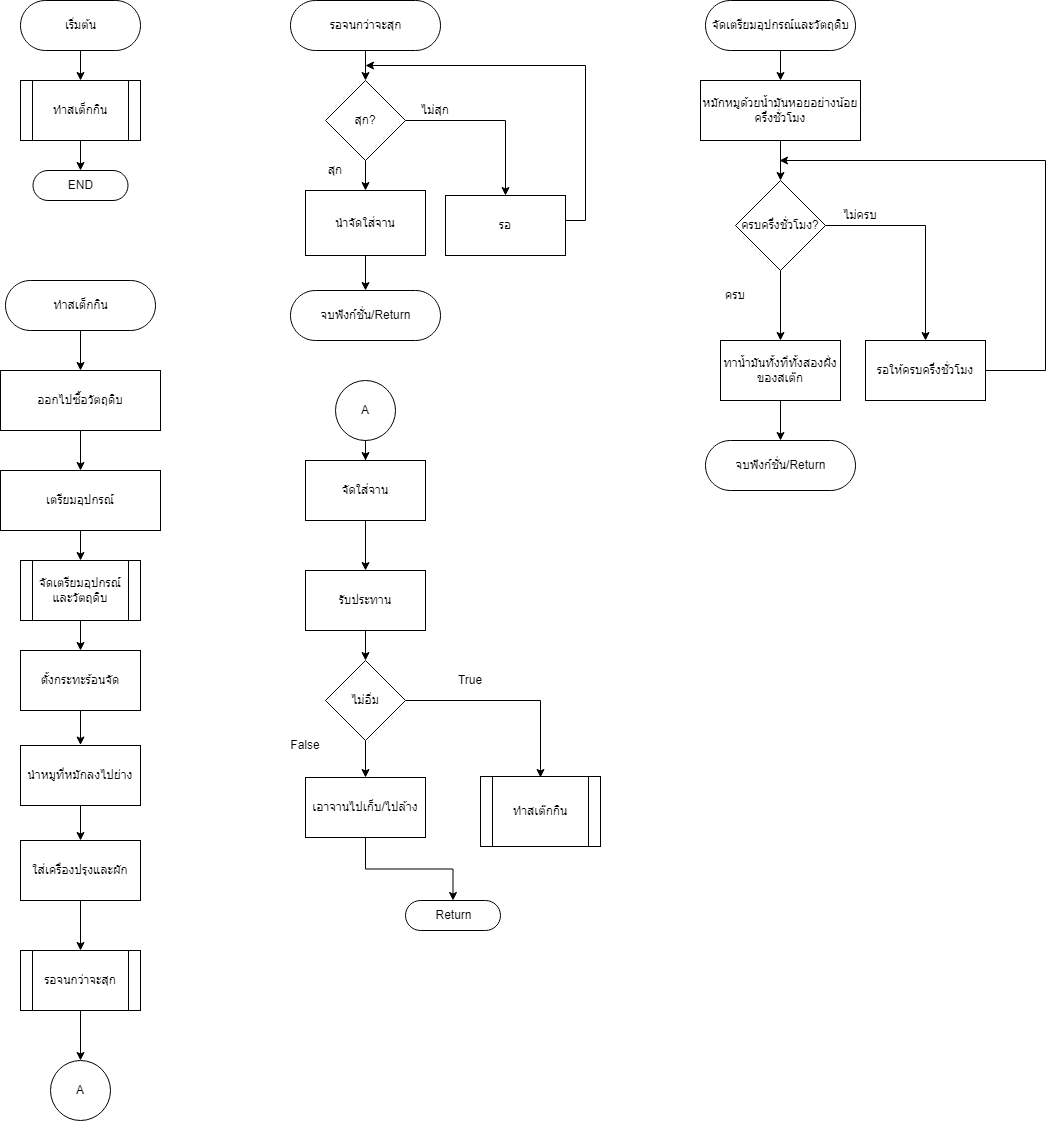

The diagram above was exported from draw.io. Its source (the exported page's mxGraphModel, read from the mxfile embedded in the PNG):
<mxGraphModel dx="782" dy="507" grid="1" gridSize="10" guides="1" tooltips="1" connect="1" arrows="1" fold="1" page="1" pageScale="1" pageWidth="1169" pageHeight="1654" math="0" shadow="0">
  <root>
    <mxCell id="WIyWlLk6GJQsqaUBKTNV-0" />
    <mxCell id="WIyWlLk6GJQsqaUBKTNV-1" parent="WIyWlLk6GJQsqaUBKTNV-0" />
    <mxCell id="JMxlOl8M-skNTxlC4Nmi-116" value="" style="edgeStyle=orthogonalEdgeStyle;rounded=0;orthogonalLoop=1;jettySize=auto;html=1;" parent="WIyWlLk6GJQsqaUBKTNV-1" source="JMxlOl8M-skNTxlC4Nmi-0" target="JMxlOl8M-skNTxlC4Nmi-115" edge="1">
      <mxGeometry relative="1" as="geometry" />
    </mxCell>
    <mxCell id="JMxlOl8M-skNTxlC4Nmi-0" value="เริ่มต้น" style="html=1;dashed=0;whitespace=wrap;shape=mxgraph.dfd.start" parent="WIyWlLk6GJQsqaUBKTNV-1" vertex="1">
      <mxGeometry x="80" y="50" width="120" height="50" as="geometry" />
    </mxCell>
    <mxCell id="JMxlOl8M-skNTxlC4Nmi-6" style="edgeStyle=orthogonalEdgeStyle;rounded=0;orthogonalLoop=1;jettySize=auto;html=1;entryX=0.5;entryY=0;entryDx=0;entryDy=0;" parent="WIyWlLk6GJQsqaUBKTNV-1" target="JMxlOl8M-skNTxlC4Nmi-5" edge="1">
      <mxGeometry relative="1" as="geometry">
        <mxPoint x="140" y="480" as="sourcePoint" />
      </mxGeometry>
    </mxCell>
    <mxCell id="JMxlOl8M-skNTxlC4Nmi-17" value="" style="edgeStyle=orthogonalEdgeStyle;rounded=0;orthogonalLoop=1;jettySize=auto;html=1;" parent="WIyWlLk6GJQsqaUBKTNV-1" source="JMxlOl8M-skNTxlC4Nmi-5" target="JMxlOl8M-skNTxlC4Nmi-16" edge="1">
      <mxGeometry relative="1" as="geometry" />
    </mxCell>
    <mxCell id="JMxlOl8M-skNTxlC4Nmi-5" value="เตรียมอุปกรณ์" style="rounded=0;whiteSpace=wrap;html=1;" parent="WIyWlLk6GJQsqaUBKTNV-1" vertex="1">
      <mxGeometry x="60" y="520" width="160" height="60" as="geometry" />
    </mxCell>
    <mxCell id="JMxlOl8M-skNTxlC4Nmi-20" style="edgeStyle=orthogonalEdgeStyle;rounded=0;orthogonalLoop=1;jettySize=auto;html=1;" parent="WIyWlLk6GJQsqaUBKTNV-1" source="JMxlOl8M-skNTxlC4Nmi-10" target="JMxlOl8M-skNTxlC4Nmi-19" edge="1">
      <mxGeometry relative="1" as="geometry" />
    </mxCell>
    <mxCell id="JMxlOl8M-skNTxlC4Nmi-10" value="จัดเตรียมอุปกรณ์และวัตถุดิบ" style="html=1;dashed=0;whitespace=wrap;shape=mxgraph.dfd.start" parent="WIyWlLk6GJQsqaUBKTNV-1" vertex="1">
      <mxGeometry x="765" y="50" width="150" height="50" as="geometry" />
    </mxCell>
    <mxCell id="JMxlOl8M-skNTxlC4Nmi-15" value="ออกไปซื้อวัตถุดิบ" style="rounded=0;whiteSpace=wrap;html=1;" parent="WIyWlLk6GJQsqaUBKTNV-1" vertex="1">
      <mxGeometry x="60" y="420" width="160" height="60" as="geometry" />
    </mxCell>
    <mxCell id="JMxlOl8M-skNTxlC4Nmi-27" value="" style="edgeStyle=orthogonalEdgeStyle;rounded=0;orthogonalLoop=1;jettySize=auto;html=1;" parent="WIyWlLk6GJQsqaUBKTNV-1" source="JMxlOl8M-skNTxlC4Nmi-16" target="JMxlOl8M-skNTxlC4Nmi-26" edge="1">
      <mxGeometry relative="1" as="geometry" />
    </mxCell>
    <mxCell id="JMxlOl8M-skNTxlC4Nmi-16" value="จัดเตรียมอุปกรณ์และวัตถุดิบ" style="shape=process;whiteSpace=wrap;html=1;backgroundOutline=1;rounded=0;" parent="WIyWlLk6GJQsqaUBKTNV-1" vertex="1">
      <mxGeometry x="80" y="610" width="120" height="60" as="geometry" />
    </mxCell>
    <mxCell id="JMxlOl8M-skNTxlC4Nmi-29" value="" style="edgeStyle=orthogonalEdgeStyle;rounded=0;orthogonalLoop=1;jettySize=auto;html=1;" parent="WIyWlLk6GJQsqaUBKTNV-1" source="JMxlOl8M-skNTxlC4Nmi-19" target="JMxlOl8M-skNTxlC4Nmi-28" edge="1">
      <mxGeometry relative="1" as="geometry" />
    </mxCell>
    <mxCell id="JMxlOl8M-skNTxlC4Nmi-19" value="หมักหมูด้วยน้ำมันหอยอย่างน้อยครึ่งชั่วโมง" style="rounded=0;whiteSpace=wrap;html=1;" parent="WIyWlLk6GJQsqaUBKTNV-1" vertex="1">
      <mxGeometry x="760" y="130" width="160" height="60" as="geometry" />
    </mxCell>
    <mxCell id="JMxlOl8M-skNTxlC4Nmi-25" value="จบฟังก์ชั่น/Return" style="html=1;dashed=0;whitespace=wrap;shape=mxgraph.dfd.start" parent="WIyWlLk6GJQsqaUBKTNV-1" vertex="1">
      <mxGeometry x="765" y="490" width="150" height="50" as="geometry" />
    </mxCell>
    <mxCell id="JMxlOl8M-skNTxlC4Nmi-45" value="" style="edgeStyle=orthogonalEdgeStyle;rounded=0;orthogonalLoop=1;jettySize=auto;html=1;" parent="WIyWlLk6GJQsqaUBKTNV-1" source="JMxlOl8M-skNTxlC4Nmi-26" edge="1">
      <mxGeometry relative="1" as="geometry">
        <mxPoint x="140" y="794.5" as="targetPoint" />
      </mxGeometry>
    </mxCell>
    <mxCell id="JMxlOl8M-skNTxlC4Nmi-26" value="ตั้งกระทะร้อนจัด" style="whiteSpace=wrap;html=1;rounded=0;" parent="WIyWlLk6GJQsqaUBKTNV-1" vertex="1">
      <mxGeometry x="80" y="700" width="120" height="60" as="geometry" />
    </mxCell>
    <mxCell id="JMxlOl8M-skNTxlC4Nmi-57" value="" style="edgeStyle=orthogonalEdgeStyle;rounded=0;orthogonalLoop=1;jettySize=auto;html=1;" parent="WIyWlLk6GJQsqaUBKTNV-1" source="JMxlOl8M-skNTxlC4Nmi-28" target="JMxlOl8M-skNTxlC4Nmi-33" edge="1">
      <mxGeometry relative="1" as="geometry" />
    </mxCell>
    <mxCell id="JMxlOl8M-skNTxlC4Nmi-58" style="edgeStyle=orthogonalEdgeStyle;rounded=0;orthogonalLoop=1;jettySize=auto;html=1;entryX=0.5;entryY=0;entryDx=0;entryDy=0;" parent="WIyWlLk6GJQsqaUBKTNV-1" source="JMxlOl8M-skNTxlC4Nmi-28" target="JMxlOl8M-skNTxlC4Nmi-38" edge="1">
      <mxGeometry relative="1" as="geometry">
        <mxPoint x="985" y="275" as="targetPoint" />
      </mxGeometry>
    </mxCell>
    <mxCell id="JMxlOl8M-skNTxlC4Nmi-28" value="ครบครึ่งชั่วโมง?" style="rhombus;whiteSpace=wrap;html=1;rounded=0;" parent="WIyWlLk6GJQsqaUBKTNV-1" vertex="1">
      <mxGeometry x="795" y="230" width="90" height="90" as="geometry" />
    </mxCell>
    <mxCell id="JMxlOl8M-skNTxlC4Nmi-33" value="ทาน้ำมันทั้งที่ทั้งสองฝั่งของสเต๊ก" style="rounded=0;whiteSpace=wrap;html=1;" parent="WIyWlLk6GJQsqaUBKTNV-1" vertex="1">
      <mxGeometry x="780" y="390" width="120" height="60" as="geometry" />
    </mxCell>
    <mxCell id="JMxlOl8M-skNTxlC4Nmi-36" value="ครบ" style="text;html=1;strokeColor=none;fillColor=none;align=center;verticalAlign=middle;whiteSpace=wrap;rounded=0;" parent="WIyWlLk6GJQsqaUBKTNV-1" vertex="1">
      <mxGeometry x="765" y="330" width="60" height="30" as="geometry" />
    </mxCell>
    <mxCell id="JMxlOl8M-skNTxlC4Nmi-38" value="รอให้ครบครึ่งชั่วโมง" style="rounded=0;whiteSpace=wrap;html=1;" parent="WIyWlLk6GJQsqaUBKTNV-1" vertex="1">
      <mxGeometry x="925" y="390" width="120" height="60" as="geometry" />
    </mxCell>
    <mxCell id="JMxlOl8M-skNTxlC4Nmi-40" value="" style="endArrow=classic;html=1;rounded=0;" parent="WIyWlLk6GJQsqaUBKTNV-1" edge="1">
      <mxGeometry width="50" height="50" relative="1" as="geometry">
        <mxPoint x="1105" y="210" as="sourcePoint" />
        <mxPoint x="839" y="210" as="targetPoint" />
      </mxGeometry>
    </mxCell>
    <mxCell id="JMxlOl8M-skNTxlC4Nmi-41" value="" style="endArrow=none;html=1;rounded=0;exitX=1;exitY=0.5;exitDx=0;exitDy=0;" parent="WIyWlLk6GJQsqaUBKTNV-1" source="JMxlOl8M-skNTxlC4Nmi-38" edge="1">
      <mxGeometry width="50" height="50" relative="1" as="geometry">
        <mxPoint x="815" y="360" as="sourcePoint" />
        <mxPoint x="1105" y="420" as="targetPoint" />
      </mxGeometry>
    </mxCell>
    <mxCell id="JMxlOl8M-skNTxlC4Nmi-42" value="" style="endArrow=none;html=1;rounded=0;" parent="WIyWlLk6GJQsqaUBKTNV-1" edge="1">
      <mxGeometry width="50" height="50" relative="1" as="geometry">
        <mxPoint x="1105" y="420" as="sourcePoint" />
        <mxPoint x="1105" y="210" as="targetPoint" />
      </mxGeometry>
    </mxCell>
    <mxCell id="JMxlOl8M-skNTxlC4Nmi-43" value="ไม่ครบ" style="text;html=1;strokeColor=none;fillColor=none;align=center;verticalAlign=middle;whiteSpace=wrap;rounded=0;" parent="WIyWlLk6GJQsqaUBKTNV-1" vertex="1">
      <mxGeometry x="890" y="250" width="60" height="30" as="geometry" />
    </mxCell>
    <mxCell id="JMxlOl8M-skNTxlC4Nmi-63" value="" style="edgeStyle=orthogonalEdgeStyle;rounded=0;orthogonalLoop=1;jettySize=auto;html=1;" parent="WIyWlLk6GJQsqaUBKTNV-1" target="JMxlOl8M-skNTxlC4Nmi-25" edge="1">
      <mxGeometry relative="1" as="geometry">
        <mxPoint x="840" y="450" as="sourcePoint" />
      </mxGeometry>
    </mxCell>
    <mxCell id="JMxlOl8M-skNTxlC4Nmi-70" value="" style="edgeStyle=orthogonalEdgeStyle;rounded=0;orthogonalLoop=1;jettySize=auto;html=1;" parent="WIyWlLk6GJQsqaUBKTNV-1" source="JMxlOl8M-skNTxlC4Nmi-66" edge="1">
      <mxGeometry relative="1" as="geometry">
        <mxPoint x="140" y="890" as="targetPoint" />
      </mxGeometry>
    </mxCell>
    <mxCell id="JMxlOl8M-skNTxlC4Nmi-66" value="นำหมูที่หมักลงไปย่าง" style="whiteSpace=wrap;html=1;rounded=0;" parent="WIyWlLk6GJQsqaUBKTNV-1" vertex="1">
      <mxGeometry x="80" y="795" width="120" height="60" as="geometry" />
    </mxCell>
    <mxCell id="JMxlOl8M-skNTxlC4Nmi-98" value="" style="edgeStyle=orthogonalEdgeStyle;rounded=0;orthogonalLoop=1;jettySize=auto;html=1;" parent="WIyWlLk6GJQsqaUBKTNV-1" source="JMxlOl8M-skNTxlC4Nmi-80" edge="1">
      <mxGeometry relative="1" as="geometry">
        <mxPoint x="140" y="1110" as="targetPoint" />
      </mxGeometry>
    </mxCell>
    <mxCell id="JMxlOl8M-skNTxlC4Nmi-80" value="รอจนกว่าจะสุก" style="shape=process;whiteSpace=wrap;html=1;backgroundOutline=1;rounded=0;" parent="WIyWlLk6GJQsqaUBKTNV-1" vertex="1">
      <mxGeometry x="80" y="1000" width="120" height="60" as="geometry" />
    </mxCell>
    <mxCell id="JMxlOl8M-skNTxlC4Nmi-85" value="" style="edgeStyle=orthogonalEdgeStyle;rounded=0;orthogonalLoop=1;jettySize=auto;html=1;" parent="WIyWlLk6GJQsqaUBKTNV-1" source="JMxlOl8M-skNTxlC4Nmi-81" target="JMxlOl8M-skNTxlC4Nmi-84" edge="1">
      <mxGeometry relative="1" as="geometry" />
    </mxCell>
    <mxCell id="JMxlOl8M-skNTxlC4Nmi-81" value="รอจนกว่าจะสุก" style="html=1;dashed=0;whitespace=wrap;shape=mxgraph.dfd.start" parent="WIyWlLk6GJQsqaUBKTNV-1" vertex="1">
      <mxGeometry x="350" y="50" width="150" height="50" as="geometry" />
    </mxCell>
    <mxCell id="JMxlOl8M-skNTxlC4Nmi-87" value="" style="edgeStyle=orthogonalEdgeStyle;rounded=0;orthogonalLoop=1;jettySize=auto;html=1;" parent="WIyWlLk6GJQsqaUBKTNV-1" source="JMxlOl8M-skNTxlC4Nmi-84" target="JMxlOl8M-skNTxlC4Nmi-86" edge="1">
      <mxGeometry relative="1" as="geometry" />
    </mxCell>
    <mxCell id="JMxlOl8M-skNTxlC4Nmi-95" style="edgeStyle=orthogonalEdgeStyle;rounded=0;orthogonalLoop=1;jettySize=auto;html=1;exitX=1;exitY=0.5;exitDx=0;exitDy=0;entryX=0.5;entryY=0;entryDx=0;entryDy=0;" parent="WIyWlLk6GJQsqaUBKTNV-1" source="JMxlOl8M-skNTxlC4Nmi-84" target="JMxlOl8M-skNTxlC4Nmi-88" edge="1">
      <mxGeometry relative="1" as="geometry" />
    </mxCell>
    <mxCell id="JMxlOl8M-skNTxlC4Nmi-84" value="สุก?" style="rhombus;whiteSpace=wrap;html=1;dashed=0;" parent="WIyWlLk6GJQsqaUBKTNV-1" vertex="1">
      <mxGeometry x="385" y="130" width="80" height="80" as="geometry" />
    </mxCell>
    <mxCell id="JMxlOl8M-skNTxlC4Nmi-102" value="" style="edgeStyle=orthogonalEdgeStyle;rounded=0;orthogonalLoop=1;jettySize=auto;html=1;" parent="WIyWlLk6GJQsqaUBKTNV-1" source="JMxlOl8M-skNTxlC4Nmi-86" target="JMxlOl8M-skNTxlC4Nmi-101" edge="1">
      <mxGeometry relative="1" as="geometry" />
    </mxCell>
    <mxCell id="JMxlOl8M-skNTxlC4Nmi-86" value="นำจัดใส่จาน" style="whiteSpace=wrap;html=1;dashed=0;" parent="WIyWlLk6GJQsqaUBKTNV-1" vertex="1">
      <mxGeometry x="365" y="240" width="120" height="65" as="geometry" />
    </mxCell>
    <mxCell id="JMxlOl8M-skNTxlC4Nmi-90" value="" style="edgeStyle=orthogonalEdgeStyle;rounded=0;orthogonalLoop=1;jettySize=auto;html=1;" parent="WIyWlLk6GJQsqaUBKTNV-1" source="JMxlOl8M-skNTxlC4Nmi-88" edge="1">
      <mxGeometry relative="1" as="geometry">
        <mxPoint x="425" y="115" as="targetPoint" />
        <Array as="points">
          <mxPoint x="645" y="270" />
          <mxPoint x="645" y="115" />
        </Array>
      </mxGeometry>
    </mxCell>
    <mxCell id="JMxlOl8M-skNTxlC4Nmi-88" value="รอ" style="whiteSpace=wrap;html=1;dashed=0;" parent="WIyWlLk6GJQsqaUBKTNV-1" vertex="1">
      <mxGeometry x="505" y="245" width="120" height="60" as="geometry" />
    </mxCell>
    <mxCell id="JMxlOl8M-skNTxlC4Nmi-94" value="สุก" style="text;html=1;strokeColor=none;fillColor=none;align=center;verticalAlign=middle;whiteSpace=wrap;rounded=0;" parent="WIyWlLk6GJQsqaUBKTNV-1" vertex="1">
      <mxGeometry x="365" y="205" width="60" height="30" as="geometry" />
    </mxCell>
    <mxCell id="JMxlOl8M-skNTxlC4Nmi-96" value="ไม่สุก" style="text;html=1;strokeColor=none;fillColor=none;align=center;verticalAlign=middle;whiteSpace=wrap;rounded=0;" parent="WIyWlLk6GJQsqaUBKTNV-1" vertex="1">
      <mxGeometry x="465" y="145" width="60" height="30" as="geometry" />
    </mxCell>
    <mxCell id="JMxlOl8M-skNTxlC4Nmi-99" value="A" style="ellipse;whiteSpace=wrap;html=1;aspect=fixed;" parent="WIyWlLk6GJQsqaUBKTNV-1" vertex="1">
      <mxGeometry x="110" y="1110" width="60" height="60" as="geometry" />
    </mxCell>
    <mxCell id="JMxlOl8M-skNTxlC4Nmi-104" value="" style="edgeStyle=orthogonalEdgeStyle;rounded=0;orthogonalLoop=1;jettySize=auto;html=1;" parent="WIyWlLk6GJQsqaUBKTNV-1" source="JMxlOl8M-skNTxlC4Nmi-100" target="JMxlOl8M-skNTxlC4Nmi-103" edge="1">
      <mxGeometry relative="1" as="geometry" />
    </mxCell>
    <mxCell id="JMxlOl8M-skNTxlC4Nmi-100" value="A" style="ellipse;whiteSpace=wrap;html=1;aspect=fixed;" parent="WIyWlLk6GJQsqaUBKTNV-1" vertex="1">
      <mxGeometry x="395" y="430" width="60" height="60" as="geometry" />
    </mxCell>
    <mxCell id="JMxlOl8M-skNTxlC4Nmi-101" value="จบฟังก์ชั่น/Return" style="html=1;dashed=0;whitespace=wrap;shape=mxgraph.dfd.start" parent="WIyWlLk6GJQsqaUBKTNV-1" vertex="1">
      <mxGeometry x="350" y="340" width="150" height="50" as="geometry" />
    </mxCell>
    <mxCell id="JMxlOl8M-skNTxlC4Nmi-108" value="" style="edgeStyle=orthogonalEdgeStyle;rounded=0;orthogonalLoop=1;jettySize=auto;html=1;" parent="WIyWlLk6GJQsqaUBKTNV-1" source="JMxlOl8M-skNTxlC4Nmi-103" target="JMxlOl8M-skNTxlC4Nmi-107" edge="1">
      <mxGeometry relative="1" as="geometry" />
    </mxCell>
    <mxCell id="JMxlOl8M-skNTxlC4Nmi-103" value="จัดใส่จาน" style="whiteSpace=wrap;html=1;" parent="WIyWlLk6GJQsqaUBKTNV-1" vertex="1">
      <mxGeometry x="365" y="510" width="120" height="60" as="geometry" />
    </mxCell>
    <mxCell id="JMxlOl8M-skNTxlC4Nmi-106" value="" style="edgeStyle=orthogonalEdgeStyle;rounded=0;orthogonalLoop=1;jettySize=auto;html=1;" parent="WIyWlLk6GJQsqaUBKTNV-1" source="JMxlOl8M-skNTxlC4Nmi-105" target="JMxlOl8M-skNTxlC4Nmi-80" edge="1">
      <mxGeometry relative="1" as="geometry" />
    </mxCell>
    <mxCell id="JMxlOl8M-skNTxlC4Nmi-105" value="ใส่เครื่องปรุงและผัก" style="rounded=0;whiteSpace=wrap;html=1;" parent="WIyWlLk6GJQsqaUBKTNV-1" vertex="1">
      <mxGeometry x="80" y="890" width="120" height="60" as="geometry" />
    </mxCell>
    <mxCell id="JMxlOl8M-skNTxlC4Nmi-110" value="" style="edgeStyle=orthogonalEdgeStyle;rounded=0;orthogonalLoop=1;jettySize=auto;html=1;" parent="WIyWlLk6GJQsqaUBKTNV-1" source="JMxlOl8M-skNTxlC4Nmi-107" target="JMxlOl8M-skNTxlC4Nmi-109" edge="1">
      <mxGeometry relative="1" as="geometry" />
    </mxCell>
    <mxCell id="JMxlOl8M-skNTxlC4Nmi-107" value="รับประทาน" style="whiteSpace=wrap;html=1;" parent="WIyWlLk6GJQsqaUBKTNV-1" vertex="1">
      <mxGeometry x="365" y="620" width="120" height="60" as="geometry" />
    </mxCell>
    <mxCell id="JMxlOl8M-skNTxlC4Nmi-112" value="" style="edgeStyle=orthogonalEdgeStyle;rounded=0;orthogonalLoop=1;jettySize=auto;html=1;" parent="WIyWlLk6GJQsqaUBKTNV-1" source="JMxlOl8M-skNTxlC4Nmi-109" edge="1">
      <mxGeometry relative="1" as="geometry">
        <mxPoint x="599.9999999999998" y="827" as="targetPoint" />
      </mxGeometry>
    </mxCell>
    <mxCell id="JMxlOl8M-skNTxlC4Nmi-114" value="" style="edgeStyle=orthogonalEdgeStyle;rounded=0;orthogonalLoop=1;jettySize=auto;html=1;" parent="WIyWlLk6GJQsqaUBKTNV-1" source="JMxlOl8M-skNTxlC4Nmi-109" target="JMxlOl8M-skNTxlC4Nmi-113" edge="1">
      <mxGeometry relative="1" as="geometry" />
    </mxCell>
    <mxCell id="JMxlOl8M-skNTxlC4Nmi-109" value="ไม่อิ่ม" style="rhombus;whiteSpace=wrap;html=1;" parent="WIyWlLk6GJQsqaUBKTNV-1" vertex="1">
      <mxGeometry x="385" y="710" width="80" height="80" as="geometry" />
    </mxCell>
    <mxCell id="JMxlOl8M-skNTxlC4Nmi-119" style="edgeStyle=orthogonalEdgeStyle;rounded=0;orthogonalLoop=1;jettySize=auto;html=1;exitX=0.5;exitY=1;exitDx=0;exitDy=0;entryX=0.5;entryY=0.5;entryDx=0;entryDy=-14.999999999999998;entryPerimeter=0;" parent="WIyWlLk6GJQsqaUBKTNV-1" source="JMxlOl8M-skNTxlC4Nmi-113" target="JMxlOl8M-skNTxlC4Nmi-118" edge="1">
      <mxGeometry relative="1" as="geometry">
        <mxPoint x="425.272727272727" y="930" as="targetPoint" />
      </mxGeometry>
    </mxCell>
    <mxCell id="JMxlOl8M-skNTxlC4Nmi-113" value="เอาจานไปเก็บ/ไปล้าง" style="whiteSpace=wrap;html=1;" parent="WIyWlLk6GJQsqaUBKTNV-1" vertex="1">
      <mxGeometry x="365" y="827" width="120" height="60" as="geometry" />
    </mxCell>
    <mxCell id="JMxlOl8M-skNTxlC4Nmi-123" style="edgeStyle=orthogonalEdgeStyle;rounded=0;orthogonalLoop=1;jettySize=auto;html=1;exitX=0.5;exitY=1;exitDx=0;exitDy=0;entryX=0.5;entryY=0.5;entryDx=0;entryDy=-14.999999999999998;entryPerimeter=0;" parent="WIyWlLk6GJQsqaUBKTNV-1" source="JMxlOl8M-skNTxlC4Nmi-115" target="JMxlOl8M-skNTxlC4Nmi-122" edge="1">
      <mxGeometry relative="1" as="geometry" />
    </mxCell>
    <mxCell id="JMxlOl8M-skNTxlC4Nmi-115" value="ทำสเต็กกิน" style="shape=process;whiteSpace=wrap;html=1;backgroundOutline=1;dashed=0;" parent="WIyWlLk6GJQsqaUBKTNV-1" vertex="1">
      <mxGeometry x="80" y="130" width="120" height="60" as="geometry" />
    </mxCell>
    <mxCell id="JMxlOl8M-skNTxlC4Nmi-117" value="ทำสเต๊กกิน" style="shape=process;whiteSpace=wrap;html=1;backgroundOutline=1;" parent="WIyWlLk6GJQsqaUBKTNV-1" vertex="1">
      <mxGeometry x="540" y="826" width="120" height="70" as="geometry" />
    </mxCell>
    <mxCell id="JMxlOl8M-skNTxlC4Nmi-118" value="Return" style="html=1;dashed=0;whitespace=wrap;shape=mxgraph.dfd.start" parent="WIyWlLk6GJQsqaUBKTNV-1" vertex="1">
      <mxGeometry x="465" y="950" width="95" height="30" as="geometry" />
    </mxCell>
    <mxCell id="JMxlOl8M-skNTxlC4Nmi-121" style="edgeStyle=orthogonalEdgeStyle;rounded=0;orthogonalLoop=1;jettySize=auto;html=1;exitX=0.5;exitY=0.5;exitDx=0;exitDy=25;exitPerimeter=0;entryX=0.5;entryY=0;entryDx=0;entryDy=0;" parent="WIyWlLk6GJQsqaUBKTNV-1" source="JMxlOl8M-skNTxlC4Nmi-120" target="JMxlOl8M-skNTxlC4Nmi-15" edge="1">
      <mxGeometry relative="1" as="geometry" />
    </mxCell>
    <mxCell id="JMxlOl8M-skNTxlC4Nmi-120" value="ทำสเต็กกิน" style="html=1;dashed=0;whitespace=wrap;shape=mxgraph.dfd.start" parent="WIyWlLk6GJQsqaUBKTNV-1" vertex="1">
      <mxGeometry x="65" y="330" width="150" height="50" as="geometry" />
    </mxCell>
    <mxCell id="JMxlOl8M-skNTxlC4Nmi-122" value="END" style="html=1;dashed=0;whitespace=wrap;shape=mxgraph.dfd.start" parent="WIyWlLk6GJQsqaUBKTNV-1" vertex="1">
      <mxGeometry x="92.5" y="220" width="95" height="30" as="geometry" />
    </mxCell>
    <mxCell id="JMxlOl8M-skNTxlC4Nmi-124" value="True" style="text;html=1;strokeColor=none;fillColor=none;align=center;verticalAlign=middle;whiteSpace=wrap;rounded=0;" parent="WIyWlLk6GJQsqaUBKTNV-1" vertex="1">
      <mxGeometry x="500" y="715" width="60" height="30" as="geometry" />
    </mxCell>
    <mxCell id="JMxlOl8M-skNTxlC4Nmi-125" value="False" style="text;html=1;strokeColor=none;fillColor=none;align=center;verticalAlign=middle;whiteSpace=wrap;rounded=0;" parent="WIyWlLk6GJQsqaUBKTNV-1" vertex="1">
      <mxGeometry x="335" y="780" width="60" height="30" as="geometry" />
    </mxCell>
  </root>
</mxGraphModel>